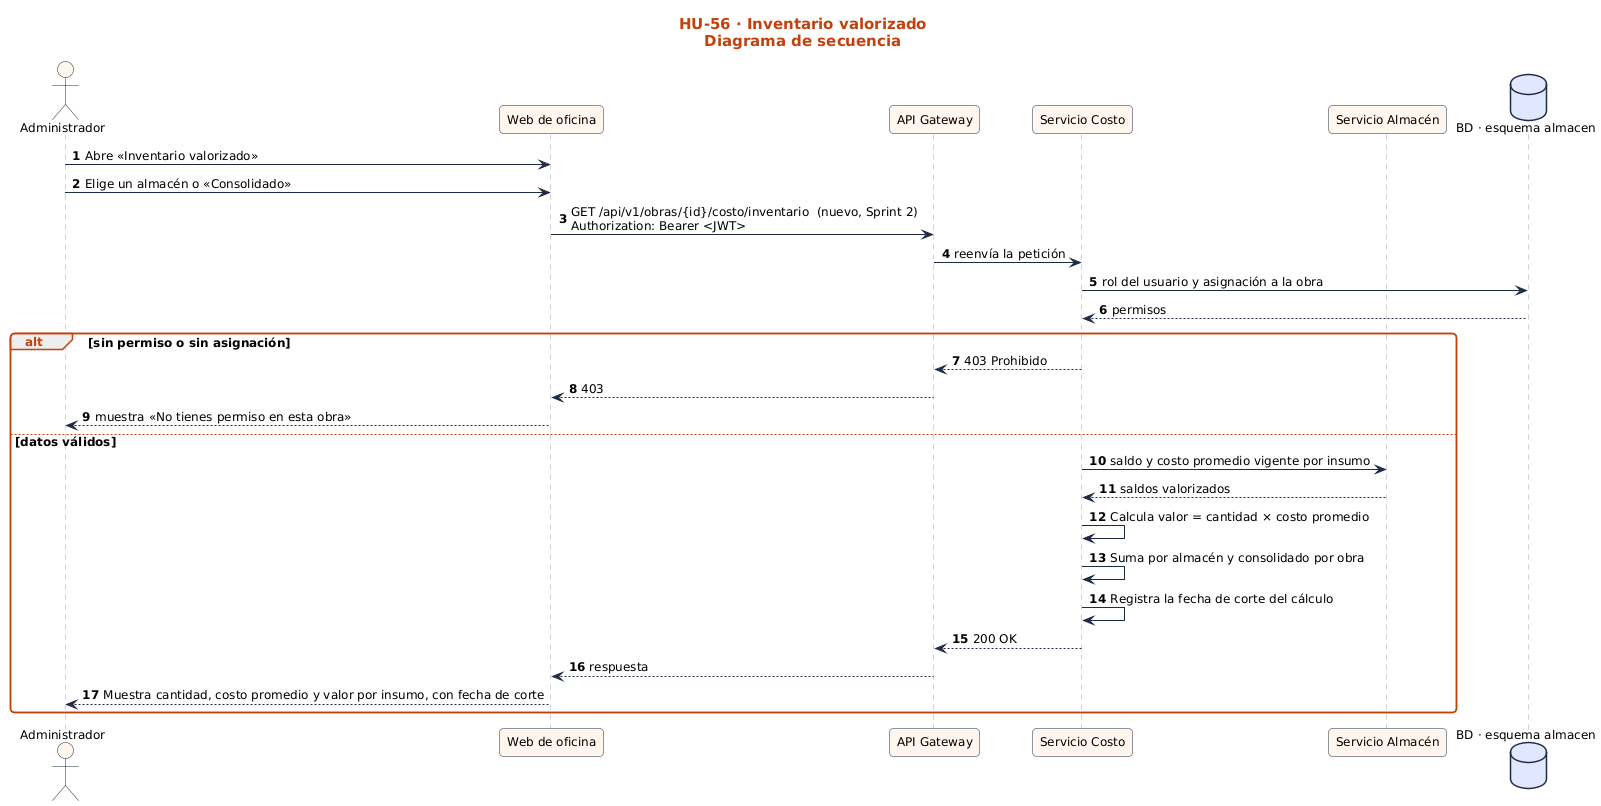

The diagram above was rendered by PlantUML. Its source (embedded in the PNG):
@startuml
!include ../../estilo.iuml
title HU-56 · Inventario valorizado\nDiagrama de secuencia
autonumber
actor "Administrador" as U
participant "Web de oficina" as UI
participant "API Gateway" as GW
participant "Servicio Costo" as S
participant "Servicio Almacén" as X0
database "BD · esquema almacen" as BD
U -> UI : Abre «Inventario valorizado»
U -> UI : Elige un almacén o «Consolidado»
UI -> GW : GET /api/v1/obras/{id}/costo/inventario  (nuevo, Sprint 2)\nAuthorization: Bearer <JWT>
GW -> S : reenvía la petición
S -> BD : rol del usuario y asignación a la obra
BD --> S : permisos
alt sin permiso o sin asignación
  S --> GW : 403 Prohibido
  GW --> UI : 403
  UI --> U : muestra «No tienes permiso en esta obra»
else datos válidos
  S -> X0 : saldo y costo promedio vigente por insumo
  X0 --> S : saldos valorizados
  S -> S : Calcula valor = cantidad × costo promedio
  S -> S : Suma por almacén y consolidado por obra
  S -> S : Registra la fecha de corte del cálculo
  S --> GW : 200 OK
  GW --> UI : respuesta
  UI --> U : Muestra cantidad, costo promedio y valor por insumo, con fecha de corte
end
@enduml